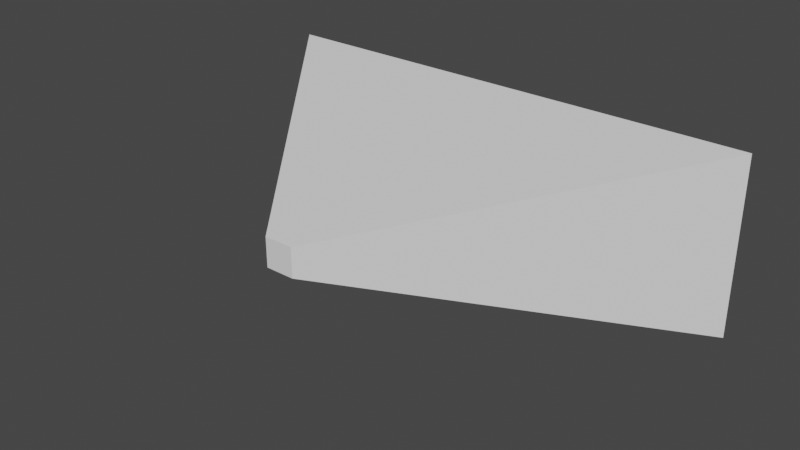 # Source: enemyFOV.blend  (saved by Blender 3.4.6; exported with 4.5.12 LTS)
import bpy
from mathutils import Matrix  # noqa: F401  (used for matrix-valued properties, if any)

bpy.ops.wm.read_factory_settings(use_empty=True)
scene = bpy.context.scene
scene.name = 'Scene'

# ---- collections
col_collection = bpy.data.collections.new('Collection'); scene.collection.children.link(col_collection)

# ---- world
world_world = bpy.data.worlds.new('World'); scene.world = world_world
world_world.use_nodes = True; world_world.node_tree.nodes.clear()
_N = world_world.node_tree.nodes; _L = world_world.node_tree.links
n0 = _N.new('ShaderNodeOutputWorld'); n0.name = 'World Output'; n0.location = (300, 300)
n1 = _N.new('ShaderNodeBackground'); n1.name = 'Background'; n1.location = (10, 300)
n1.inputs[0].default_value = (0.05088, 0.05088, 0.05088, 1.0)
_L.new(n1.outputs[0], n0.inputs[0])
n0.is_active_output = True
world_world.color = (0.05088, 0.05088, 0.05088)
world_world.use_sun_shadow = False
world_world.sun_shadow_jitter_overblur = 0.0

# ---- meshes
me_cube_001 = bpy.data.meshes.new('Cube.001')
me_cube_001.from_pydata([(-0.234, -1.0, -0.234), (-0.234, -1.0, 0.234), (-4.209, 4.0, -2.0), (-4.209, 4.0, 1.0), (0.234, -1.0, -0.234), (0.234, -1.0, 0.234), (4.209, 4.0, -2.0), (4.209, 4.0, 1.0)], [], [(0, 1, 3, 2), (2, 3, 7, 6), (6, 7, 5, 4), (4, 5, 1, 0), (2, 6, 4, 0), (7, 3, 1, 5)])
_uv = me_cube_001.uv_layers.new(name='UVMap')
_uv.uv.foreach_set('vector', [0.375, 0.0, 0.625, 0.0, 0.625, 0.25, 0.375, 0.25, 0.375, 0.25, 0.625, 0.25, 0.625, 0.5, 0.375, 0.5, 0.375, 0.5, 0.625, 0.5, 0.625, 0.75, 0.375, 0.75, 0.375, 0.75, 0.625, 0.75, 0.625, 1.0, 0.375, 1.0, 0.125, 0.5, 0.375, 0.5, 0.375, 0.75, 0.125, 0.75, 0.625, 0.5, 0.875, 0.5, 0.875, 0.75, 0.625, 0.75])
me_cube_001.update()

# ---- objects
ob_cube = bpy.data.objects.new('Cube', me_cube_001)

# ---- transforms, parenting, visibility, modifiers, constraints
ob_cube.location = (0.0, 1.0, 0.0)

# ---- collection membership
col_collection.objects.link(ob_cube)

# ---- scene / render settings (as saved in the file)
scene.frame_start = 1; scene.frame_end = 250; scene.frame_set(1)
scene.render.engine = 'BLENDER_EEVEE_NEXT'
scene.cycles.sampling_pattern = 'TABULATED_SOBOL'
scene.cycles.use_light_tree = False
scene.view_settings.view_transform = 'Filmic'
bpy.context.view_layer.update()

# ---- added for rendering (the .blend has no active camera and no usable light): camera, sun
cam_auto = bpy.data.cameras.new('AutoCamera')
cam_auto.lens = 50.0
cam_auto.sensor_width = 36.0
cam_auto.clip_end = 1000.0
ob_auto_camera = bpy.data.objects.new('AutoCamera', cam_auto)
scene.collection.objects.link(ob_auto_camera)
ob_auto_camera.location = (9.47456, -8.86948, 7.07965)
ob_auto_camera.rotation_euler = (1.09748, -7.21219e-08, 0.694738)
scene.camera = ob_auto_camera
light_auto_sun = bpy.data.lights.new('AutoSun', 'SUN')
light_auto_sun.energy = 3.0
light_auto_sun.angle = 0.0523599
ob_auto_sun = bpy.data.objects.new('AutoSun', light_auto_sun)
scene.collection.objects.link(ob_auto_sun)
ob_auto_sun.rotation_euler = (0.872665, 0.174533, 0.523599)
bpy.context.view_layer.update()
